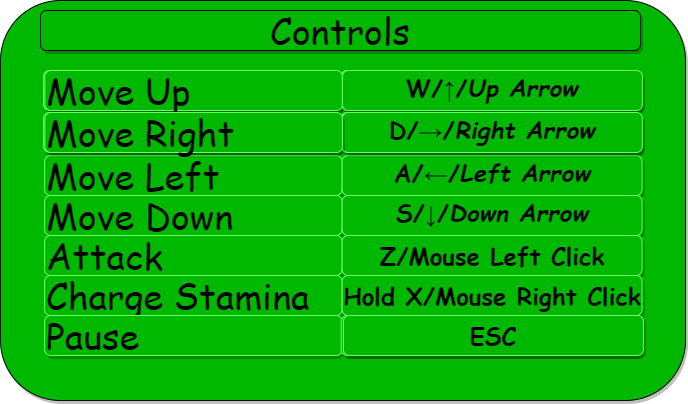

The diagram above was exported from draw.io. Its source (the exported page's mxGraphModel, read from the mxfile embedded in the PNG):
<mxGraphModel dx="1662" dy="705" grid="0" gridSize="10" guides="1" tooltips="1" connect="1" arrows="1" fold="1" page="1" pageScale="1" pageWidth="850" pageHeight="1100" math="0" shadow="0">
  <root>
    <mxCell id="0" />
    <mxCell id="1" parent="0" />
    <mxCell id="ABDkyYmIK0ERmWai1Tli-7" value="" style="rounded=1;whiteSpace=wrap;html=1;shadow=1;fillColor=#00B800;strokeColor=#000000;" vertex="1" parent="1">
      <mxGeometry x="80" y="130" width="685" height="400" as="geometry" />
    </mxCell>
    <mxCell id="ABDkyYmIK0ERmWai1Tli-9" value="&lt;font style=&quot;font-size: 36px&quot; face=&quot;Comic Sans MS&quot;&gt;Controls&lt;/font&gt;" style="rounded=1;whiteSpace=wrap;html=1;shadow=1;strokeColor=#000000;fillColor=#00B800;" vertex="1" parent="1">
      <mxGeometry x="120" y="140" width="600" height="40" as="geometry" />
    </mxCell>
    <mxCell id="ABDkyYmIK0ERmWai1Tli-17" value="&lt;font style=&quot;font-size: 36px&quot; face=&quot;Comic Sans MS&quot;&gt;Move Up&lt;/font&gt;" style="rounded=1;whiteSpace=wrap;html=1;shadow=1;strokeColor=#66FF66;fillColor=#00B800;align=left;" vertex="1" parent="1">
      <mxGeometry x="123.13" y="200" width="297.5" height="40" as="geometry" />
    </mxCell>
    <mxCell id="ABDkyYmIK0ERmWai1Tli-18" value="&lt;span lang=&quot;EN-US&quot; style=&quot;line-height: 107%&quot;&gt;&lt;font style=&quot;font-size: 24px&quot; face=&quot;Comic Sans MS&quot;&gt;W /↑ / &lt;i&gt;Up Arrow&lt;/i&gt;&lt;/font&gt;&lt;/span&gt;" style="rounded=1;whiteSpace=wrap;html=1;shadow=1;strokeColor=#66FF66;fillColor=#00B800;align=center;" vertex="1" parent="1">
      <mxGeometry x="420.63" y="200" width="300" height="40" as="geometry" />
    </mxCell>
    <mxCell id="ABDkyYmIK0ERmWai1Tli-19" value="&lt;font style=&quot;font-size: 36px&quot; face=&quot;Comic Sans MS&quot;&gt;Move Right&lt;/font&gt;" style="rounded=1;whiteSpace=wrap;html=1;shadow=1;strokeColor=#66FF66;fillColor=#00B800;align=left;" vertex="1" parent="1">
      <mxGeometry x="123.13" y="242" width="297.5" height="40" as="geometry" />
    </mxCell>
    <mxCell id="ABDkyYmIK0ERmWai1Tli-20" value="&lt;span lang=&quot;EN-US&quot; style=&quot;line-height: 107%&quot;&gt;&lt;font style=&quot;font-size: 24px&quot; face=&quot;Comic Sans MS&quot;&gt;D /→ / &lt;i&gt;Right Arrow&lt;/i&gt;&lt;/font&gt;&lt;/span&gt;" style="rounded=1;whiteSpace=wrap;html=1;shadow=1;strokeColor=#66FF66;fillColor=#00B800;align=center;" vertex="1" parent="1">
      <mxGeometry x="420.63" y="242" width="300" height="40" as="geometry" />
    </mxCell>
    <mxCell id="ABDkyYmIK0ERmWai1Tli-21" value="&lt;font style=&quot;font-size: 36px&quot; face=&quot;Comic Sans MS&quot;&gt;Move Left&lt;/font&gt;" style="rounded=1;whiteSpace=wrap;html=1;shadow=1;strokeColor=#66FF66;fillColor=#00B800;align=left;" vertex="1" parent="1">
      <mxGeometry x="124.13" y="285" width="297.5" height="40" as="geometry" />
    </mxCell>
    <mxCell id="ABDkyYmIK0ERmWai1Tli-22" value="&lt;span lang=&quot;EN-US&quot; style=&quot;line-height: 107%&quot;&gt;&lt;font style=&quot;font-size: 24px&quot; face=&quot;Comic Sans MS&quot;&gt;&lt;b&gt;A/←/&lt;i&gt;Left Arrow&lt;/i&gt;&lt;/b&gt;&lt;/font&gt;&lt;/span&gt;" style="rounded=1;whiteSpace=wrap;html=1;shadow=1;strokeColor=#66FF66;fillColor=#00B800;align=center;" vertex="1" parent="1">
      <mxGeometry x="421.63" y="285" width="300" height="40" as="geometry" />
    </mxCell>
    <mxCell id="ABDkyYmIK0ERmWai1Tli-23" value="&lt;font style=&quot;font-size: 36px&quot; face=&quot;Comic Sans MS&quot;&gt;Move Down&lt;/font&gt;" style="rounded=1;whiteSpace=wrap;html=1;shadow=1;strokeColor=#66FF66;fillColor=#00B800;align=left;" vertex="1" parent="1">
      <mxGeometry x="124.13" y="325" width="297.5" height="40" as="geometry" />
    </mxCell>
    <mxCell id="ABDkyYmIK0ERmWai1Tli-24" value="&lt;span lang=&quot;EN-US&quot; style=&quot;line-height: 107%&quot;&gt;&lt;font style=&quot;font-size: 24px&quot; face=&quot;Comic Sans MS&quot;&gt;&lt;b&gt;S/↓/&lt;i&gt;Down Arrow&lt;/i&gt;&lt;/b&gt;&lt;/font&gt;&lt;/span&gt;" style="rounded=1;whiteSpace=wrap;html=1;shadow=1;strokeColor=#66FF66;fillColor=#00B800;align=center;" vertex="1" parent="1">
      <mxGeometry x="421.63" y="325" width="300" height="40" as="geometry" />
    </mxCell>
    <mxCell id="ABDkyYmIK0ERmWai1Tli-25" value="&lt;font style=&quot;font-size: 36px&quot; face=&quot;Comic Sans MS&quot;&gt;Attack&lt;/font&gt;" style="rounded=1;whiteSpace=wrap;html=1;shadow=1;strokeColor=#66FF66;fillColor=#00B800;align=left;" vertex="1" parent="1">
      <mxGeometry x="124.13" y="365" width="297.5" height="40" as="geometry" />
    </mxCell>
    <mxCell id="ABDkyYmIK0ERmWai1Tli-26" value="&lt;font face=&quot;Comic Sans MS&quot;&gt;&lt;span style=&quot;font-size: 24px&quot;&gt;&lt;b&gt;Z/Mouse Left Click&lt;/b&gt;&lt;/span&gt;&lt;/font&gt;" style="rounded=1;whiteSpace=wrap;html=1;shadow=1;strokeColor=#66FF66;fillColor=#00B800;align=center;" vertex="1" parent="1">
      <mxGeometry x="421.63" y="365" width="300" height="40" as="geometry" />
    </mxCell>
    <mxCell id="ABDkyYmIK0ERmWai1Tli-27" value="&lt;font style=&quot;font-size: 36px&quot; face=&quot;Comic Sans MS&quot;&gt;Charge Stamina&lt;/font&gt;" style="rounded=1;whiteSpace=wrap;html=1;shadow=1;strokeColor=#66FF66;fillColor=#00B800;align=left;" vertex="1" parent="1">
      <mxGeometry x="124.13" y="405" width="297.5" height="40" as="geometry" />
    </mxCell>
    <mxCell id="ABDkyYmIK0ERmWai1Tli-28" value="&lt;font face=&quot;Comic Sans MS&quot;&gt;&lt;span style=&quot;font-size: 24px&quot;&gt;&lt;b&gt;Hold X/Mouse Right Click&lt;/b&gt;&lt;/span&gt;&lt;/font&gt;" style="rounded=1;whiteSpace=wrap;html=1;shadow=1;strokeColor=#66FF66;fillColor=#00B800;align=center;" vertex="1" parent="1">
      <mxGeometry x="421.63" y="405" width="300" height="40" as="geometry" />
    </mxCell>
    <mxCell id="ABDkyYmIK0ERmWai1Tli-29" value="&lt;font style=&quot;font-size: 36px&quot; face=&quot;Comic Sans MS&quot;&gt;Pause&lt;/font&gt;" style="rounded=1;whiteSpace=wrap;html=1;shadow=1;strokeColor=#66FF66;fillColor=#00B800;align=left;" vertex="1" parent="1">
      <mxGeometry x="124.13" y="445" width="297.5" height="40" as="geometry" />
    </mxCell>
    <mxCell id="ABDkyYmIK0ERmWai1Tli-30" value="&lt;span lang=&quot;EN-US&quot; style=&quot;line-height: 107%&quot;&gt;&lt;font style=&quot;font-size: 24px&quot; face=&quot;Comic Sans MS&quot;&gt;A /←/ &lt;i&gt;Left Arrow&lt;/i&gt;&lt;/font&gt;&lt;/span&gt;" style="rounded=1;whiteSpace=wrap;html=1;shadow=1;strokeColor=#66FF66;fillColor=#00B800;align=center;" vertex="1" parent="1">
      <mxGeometry x="420.63" y="445" width="300" height="40" as="geometry" />
    </mxCell>
    <mxCell id="ABDkyYmIK0ERmWai1Tli-31" value="&lt;font style=&quot;font-size: 36px&quot; face=&quot;Comic Sans MS&quot;&gt;Move Up&lt;/font&gt;" style="rounded=1;whiteSpace=wrap;html=1;shadow=1;strokeColor=#66FF66;fillColor=#00B800;align=left;" vertex="1" parent="1">
      <mxGeometry x="124.38" y="200" width="297.5" height="40" as="geometry" />
    </mxCell>
    <mxCell id="ABDkyYmIK0ERmWai1Tli-32" value="&lt;font face=&quot;Comic Sans MS&quot;&gt;&lt;span style=&quot;font-size: 24px&quot;&gt;&lt;b&gt;ESC&lt;/b&gt;&lt;/span&gt;&lt;/font&gt;" style="rounded=1;whiteSpace=wrap;html=1;shadow=1;strokeColor=#66FF66;fillColor=#00B800;align=center;" vertex="1" parent="1">
      <mxGeometry x="422.88" y="445" width="300" height="40" as="geometry" />
    </mxCell>
    <mxCell id="ABDkyYmIK0ERmWai1Tli-33" value="&lt;span lang=&quot;EN-US&quot; style=&quot;line-height: 107%&quot;&gt;&lt;font style=&quot;font-size: 24px&quot; face=&quot;Comic Sans MS&quot;&gt;&lt;b&gt;W/↑/&lt;i&gt;Up Arrow&lt;/i&gt;&lt;/b&gt;&lt;/font&gt;&lt;/span&gt;" style="rounded=1;whiteSpace=wrap;html=1;shadow=1;strokeColor=#66FF66;fillColor=#00B800;align=center;" vertex="1" parent="1">
      <mxGeometry x="421.88" y="200" width="300" height="40" as="geometry" />
    </mxCell>
    <mxCell id="ABDkyYmIK0ERmWai1Tli-34" value="&lt;span lang=&quot;EN-US&quot; style=&quot;line-height: 107%&quot;&gt;&lt;font style=&quot;font-size: 24px&quot; face=&quot;Comic Sans MS&quot;&gt;&lt;b&gt;D/→/&lt;i&gt;Right Arrow&lt;/i&gt;&lt;/b&gt;&lt;/font&gt;&lt;/span&gt;" style="rounded=1;whiteSpace=wrap;html=1;shadow=1;strokeColor=#66FF66;fillColor=#00B800;align=center;" vertex="1" parent="1">
      <mxGeometry x="421.88" y="242" width="300" height="40" as="geometry" />
    </mxCell>
    <mxCell id="ABDkyYmIK0ERmWai1Tli-35" value="&lt;font style=&quot;font-size: 36px&quot; face=&quot;Comic Sans MS&quot;&gt;Move Right&lt;/font&gt;" style="rounded=1;whiteSpace=wrap;html=1;shadow=1;strokeColor=#66FF66;fillColor=#00B800;align=left;" vertex="1" parent="1">
      <mxGeometry x="124.38" y="242" width="297.5" height="40" as="geometry" />
    </mxCell>
  </root>
</mxGraphModel>